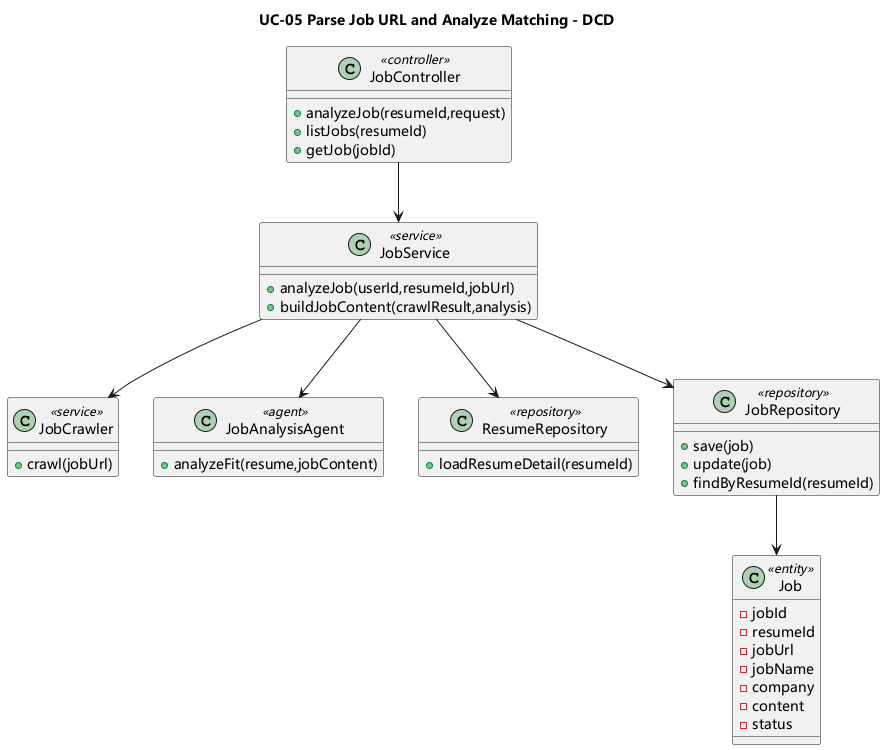

The diagram above was rendered by PlantUML. Its source (embedded in the PNG):
@startuml
skinparam shadowing false
skinparam monochrome false
skinparam defaultFontName Microsoft YaHei
skinparam sequenceMessageAlign center
title UC-05 Parse Job URL and Analyze Matching - DCD
class JobController <<controller>> {
  +analyzeJob(resumeId,request)
  +listJobs(resumeId)
  +getJob(jobId)
}
class JobService <<service>> {
  +analyzeJob(userId,resumeId,jobUrl)
  +buildJobContent(crawlResult,analysis)
}
class JobCrawler <<service>> {
  +crawl(jobUrl)
}
class JobAnalysisAgent <<agent>> {
  +analyzeFit(resume,jobContent)
}
class ResumeRepository <<repository>> {
  +loadResumeDetail(resumeId)
}
class JobRepository <<repository>> {
  +save(job)
  +update(job)
  +findByResumeId(resumeId)
}
class Job <<entity>> {
  -jobId
  -resumeId
  -jobUrl
  -jobName
  -company
  -content
  -status
}
JobController --> JobService
JobService --> ResumeRepository
JobService --> JobRepository
JobService --> JobCrawler
JobService --> JobAnalysisAgent
JobRepository --> Job
@enduml